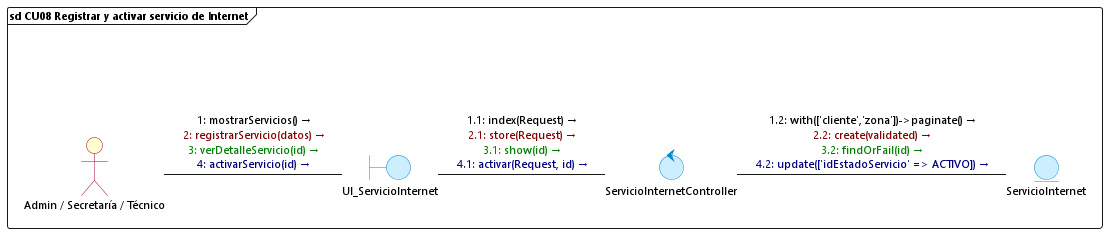

The diagram above was rendered by PlantUML. Its source (embedded in the PNG):
@startuml cu08_registrar_activar_servicio
skinparam backgroundColor white
skinparam defaultFontName "Segoe UI"
skinparam defaultFontSize 11
skinparam interfaceBackgroundColor transparent
skinparam interfaceBorderColor transparent
skinparam actorBackgroundColor #FEFECE
skinparam actorBorderColor #A80036
skinparam boundaryBackgroundColor #CCEEFF
skinparam boundaryBorderColor #0088CC
skinparam controlBackgroundColor #CCEEFF
skinparam controlBorderColor #0088CC
skinparam entityBackgroundColor #CCEEFF
skinparam entityBorderColor #0088CC

frame "sd CU08 Registrar y activar servicio de Internet" {
    () " " as spacer
    actor "Admin / Secretaría / Técnico" as Admin
    boundary UI_ServicioInternet
    control ServicioInternetController
    entity ServicioInternet

    spacer -[hidden]down- Admin

    Admin -right- UI_ServicioInternet : <font color=#000000>1: mostrarServicios() →</font>\n<font color=#800000>2: registrarServicio(datos) →</font>\n<font color=#008000>3: verDetalleServicio(id) →</font>\n<font color=#000080>4: activarServicio(id) →</font>

    UI_ServicioInternet -right- ServicioInternetController : <font color=#000000>1.1: index(Request) →</font>\n<font color=#800000>2.1: store(Request) →</font>\n<font color=#008000>3.1: show(id) →</font>\n<font color=#000080>4.1: activar(Request, id) →</font>

    ServicioInternetController -right- ServicioInternet : <font color=#000000>1.2: with(['cliente','zona'])->paginate() →</font>\n<font color=#800000>2.2: create(validated) →</font>\n<font color=#008000>3.2: findOrFail(id) →</font>\n<font color=#000080>4.2: update(['idEstadoServicio' => ACTIVO]) →</font>
}
@enduml